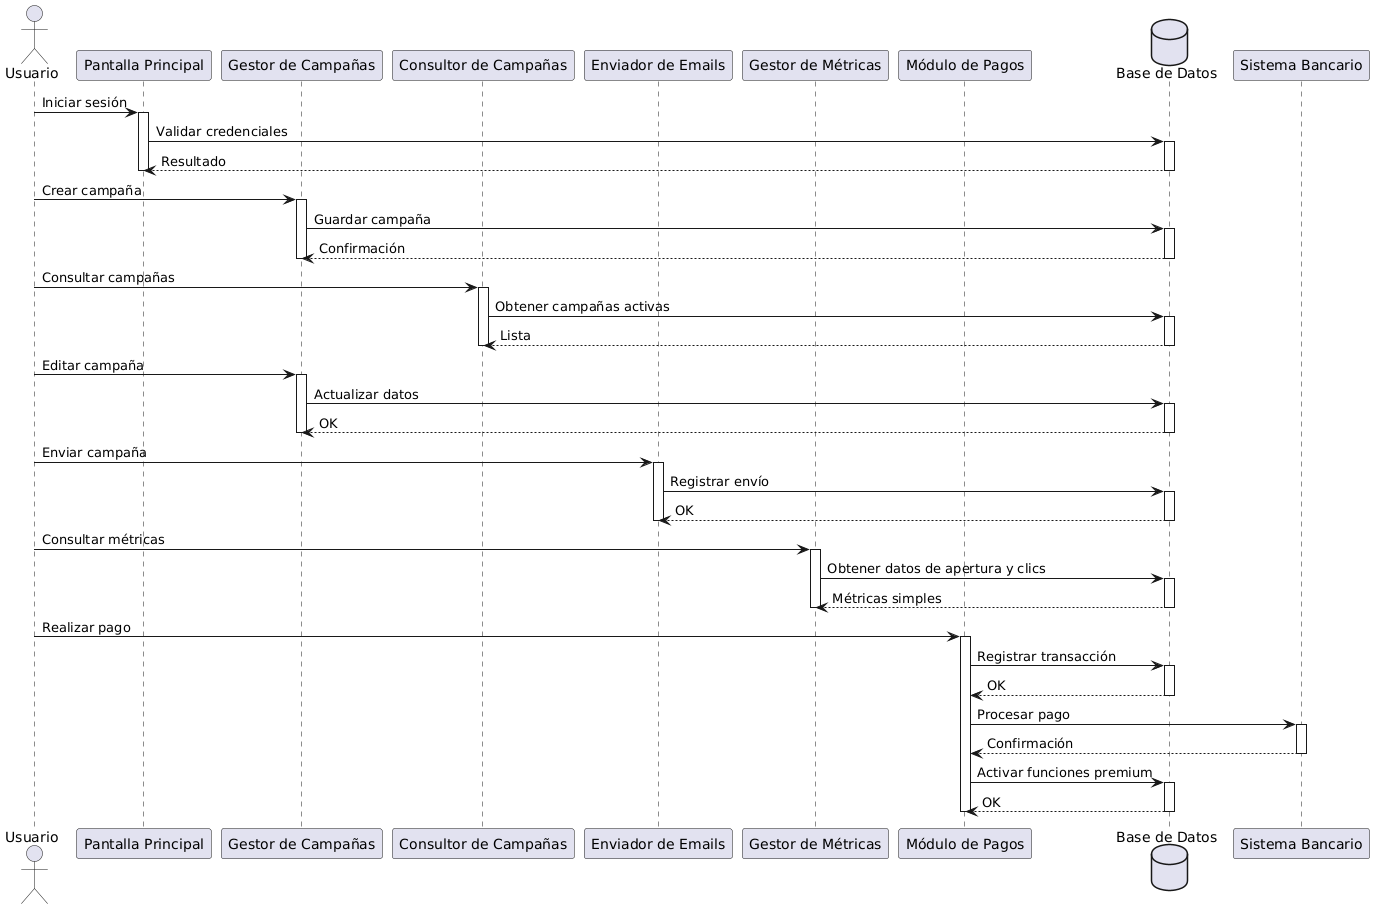

The diagram above was rendered by PlantUML. Its source (embedded in the PNG):
@startuml
actor Usuario as U

participant "Pantalla Principal" as PP
participant "Gestor de Campañas" as GC
participant "Consultor de Campañas" as CC
participant "Enviador de Emails" as EE
participant "Gestor de Métricas" as GM
participant "Módulo de Pagos" as MP
database "Base de Datos" as DB

U -> PP : Iniciar sesión
activate PP
PP -> DB : Validar credenciales
activate DB
DB --> PP : Resultado
deactivate DB
deactivate PP

U -> GC : Crear campaña
activate GC
GC -> DB : Guardar campaña
activate DB
DB --> GC : Confirmación
deactivate DB
deactivate GC

U -> CC : Consultar campañas
activate CC
CC -> DB : Obtener campañas activas
activate DB
DB --> CC : Lista
deactivate DB
deactivate CC

U -> GC : Editar campaña
activate GC
GC -> DB : Actualizar datos
activate DB
DB --> GC : OK
deactivate DB
deactivate GC

U -> EE : Enviar campaña
activate EE
EE -> DB : Registrar envío
activate DB
DB --> EE : OK
deactivate DB
deactivate EE

U -> GM : Consultar métricas
activate GM
GM -> DB : Obtener datos de apertura y clics
activate DB
DB --> GM : Métricas simples
deactivate DB
deactivate GM

U -> MP : Realizar pago
activate MP
MP -> DB : Registrar transacción
activate DB
DB --> MP : OK
deactivate DB
MP -> "Sistema Bancario" : Procesar pago
activate "Sistema Bancario"
"Sistema Bancario" --> MP : Confirmación
deactivate "Sistema Bancario"
MP -> DB : Activar funciones premium
activate DB
DB --> MP : OK
deactivate DB
deactivate MP
@enduml